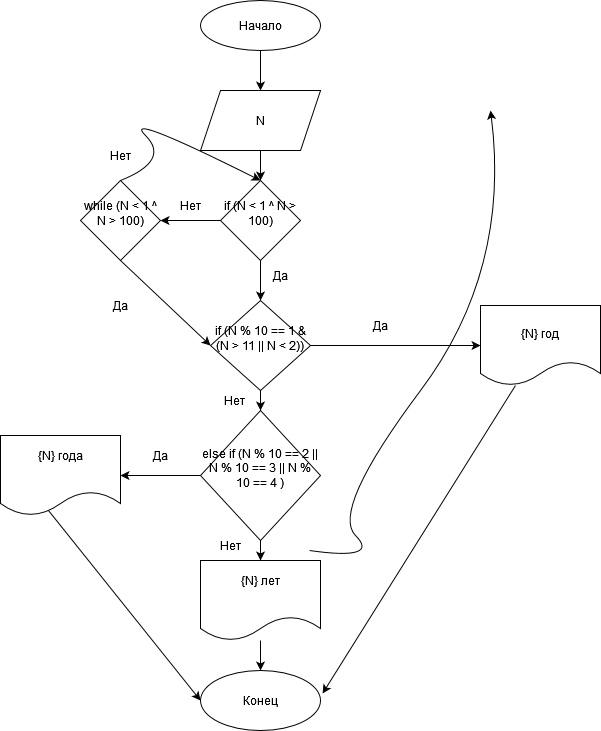

The diagram above was exported from draw.io. Its source (the exported page's mxGraphModel, read from the mxfile embedded in the PNG):
<mxGraphModel dx="1422" dy="752" grid="1" gridSize="10" guides="1" tooltips="1" connect="1" arrows="1" fold="1" page="1" pageScale="1" pageWidth="827" pageHeight="1169" math="0" shadow="0">
  <root>
    <mxCell id="0" />
    <mxCell id="1" parent="0" />
    <mxCell id="u2i3hQferGhYEp1WHfFH-153" value="" style="edgeStyle=orthogonalEdgeStyle;rounded=0;orthogonalLoop=1;jettySize=auto;html=1;" edge="1" parent="1" source="u2i3hQferGhYEp1WHfFH-1" target="u2i3hQferGhYEp1WHfFH-152">
      <mxGeometry relative="1" as="geometry" />
    </mxCell>
    <mxCell id="u2i3hQferGhYEp1WHfFH-1" value="Начало" style="ellipse;whiteSpace=wrap;html=1;" vertex="1" parent="1">
      <mxGeometry x="350" width="120" height="50" as="geometry" />
    </mxCell>
    <mxCell id="u2i3hQferGhYEp1WHfFH-62" value="Конец" style="ellipse;whiteSpace=wrap;html=1;rounded=0;" vertex="1" parent="1">
      <mxGeometry x="350" y="670" width="120" height="60" as="geometry" />
    </mxCell>
    <mxCell id="u2i3hQferGhYEp1WHfFH-103" value="" style="curved=1;endArrow=classic;html=1;rounded=0;exitX=1;exitY=0.5;exitDx=0;exitDy=0;entryX=0.5;entryY=0;entryDx=0;entryDy=0;" edge="1" parent="1" target="u2i3hQferGhYEp1WHfFH-90">
      <mxGeometry width="50" height="50" relative="1" as="geometry">
        <mxPoint x="459" y="550" as="sourcePoint" />
        <mxPoint x="640" y="110" as="targetPoint" />
        <Array as="points">
          <mxPoint x="530" y="560" />
          <mxPoint x="480" y="510" />
          <mxPoint x="660" y="270" />
        </Array>
      </mxGeometry>
    </mxCell>
    <mxCell id="u2i3hQferGhYEp1WHfFH-171" style="edgeStyle=orthogonalEdgeStyle;rounded=0;orthogonalLoop=1;jettySize=auto;html=1;entryX=0.5;entryY=0;entryDx=0;entryDy=0;" edge="1" parent="1" source="u2i3hQferGhYEp1WHfFH-152" target="u2i3hQferGhYEp1WHfFH-154">
      <mxGeometry relative="1" as="geometry" />
    </mxCell>
    <mxCell id="u2i3hQferGhYEp1WHfFH-152" value="N" style="shape=parallelogram;perimeter=parallelogramPerimeter;whiteSpace=wrap;html=1;fixedSize=1;" vertex="1" parent="1">
      <mxGeometry x="350" y="90" width="120" height="60" as="geometry" />
    </mxCell>
    <mxCell id="u2i3hQferGhYEp1WHfFH-156" value="" style="edgeStyle=orthogonalEdgeStyle;rounded=0;orthogonalLoop=1;jettySize=auto;html=1;" edge="1" parent="1" source="u2i3hQferGhYEp1WHfFH-154" target="u2i3hQferGhYEp1WHfFH-155">
      <mxGeometry relative="1" as="geometry" />
    </mxCell>
    <mxCell id="u2i3hQferGhYEp1WHfFH-166" value="" style="edgeStyle=orthogonalEdgeStyle;rounded=0;orthogonalLoop=1;jettySize=auto;html=1;entryX=0.5;entryY=0;entryDx=0;entryDy=0;" edge="1" parent="1" source="u2i3hQferGhYEp1WHfFH-154" target="u2i3hQferGhYEp1WHfFH-172">
      <mxGeometry relative="1" as="geometry">
        <mxPoint x="410" y="300" as="targetPoint" />
      </mxGeometry>
    </mxCell>
    <mxCell id="u2i3hQferGhYEp1WHfFH-154" value="&#10;&lt;span class=&quot;pl-k&quot;&gt;if&lt;/span&gt; (&lt;span class=&quot;pl-smi&quot;&gt;N&lt;/span&gt; &lt;span class=&quot;pl-k&quot;&gt;&amp;lt;&lt;/span&gt; &lt;span class=&quot;pl-c1&quot;&gt;1&lt;/span&gt; &lt;span class=&quot;pl-k&quot;&gt;^&lt;/span&gt; &lt;span class=&quot;pl-smi&quot;&gt;N&lt;/span&gt; &lt;span class=&quot;pl-k&quot;&gt;&amp;gt;&lt;/span&gt; &lt;span class=&quot;pl-c1&quot;&gt;100&lt;/span&gt;)&#10;&#10;" style="rhombus;whiteSpace=wrap;html=1;" vertex="1" parent="1">
      <mxGeometry x="370" y="180" width="80" height="80" as="geometry" />
    </mxCell>
    <mxCell id="u2i3hQferGhYEp1WHfFH-155" value="&#10;&lt;span class=&quot;pl-k&quot;&gt;while&lt;/span&gt; (&lt;span class=&quot;pl-smi&quot;&gt;N&lt;/span&gt; &lt;span class=&quot;pl-k&quot;&gt;&amp;lt;&lt;/span&gt; &lt;span class=&quot;pl-c1&quot;&gt;1&lt;/span&gt; &lt;span class=&quot;pl-k&quot;&gt;^&lt;/span&gt; &lt;span class=&quot;pl-smi&quot;&gt;N&lt;/span&gt; &lt;span class=&quot;pl-k&quot;&gt;&amp;gt;&lt;/span&gt; &lt;span class=&quot;pl-c1&quot;&gt;100&lt;/span&gt;)&#10;&#10;" style="rhombus;whiteSpace=wrap;html=1;" vertex="1" parent="1">
      <mxGeometry x="230" y="180" width="80" height="80" as="geometry" />
    </mxCell>
    <mxCell id="u2i3hQferGhYEp1WHfFH-157" value="Нет" style="text;html=1;strokeColor=none;fillColor=none;align=center;verticalAlign=middle;whiteSpace=wrap;rounded=0;" vertex="1" parent="1">
      <mxGeometry x="240" y="140" width="60" height="30" as="geometry" />
    </mxCell>
    <mxCell id="u2i3hQferGhYEp1WHfFH-158" value="Нет" style="text;html=1;strokeColor=none;fillColor=none;align=center;verticalAlign=middle;whiteSpace=wrap;rounded=0;" vertex="1" parent="1">
      <mxGeometry x="310" y="190" width="60" height="30" as="geometry" />
    </mxCell>
    <mxCell id="u2i3hQferGhYEp1WHfFH-160" value="" style="curved=1;endArrow=classic;html=1;rounded=0;exitX=0.5;exitY=0;exitDx=0;exitDy=0;entryX=0.5;entryY=0;entryDx=0;entryDy=0;" edge="1" parent="1" source="u2i3hQferGhYEp1WHfFH-155" target="u2i3hQferGhYEp1WHfFH-154">
      <mxGeometry width="50" height="50" relative="1" as="geometry">
        <mxPoint x="270" y="160" as="sourcePoint" />
        <mxPoint x="320" y="110" as="targetPoint" />
        <Array as="points">
          <mxPoint x="320" y="160" />
          <mxPoint x="270" y="110" />
        </Array>
      </mxGeometry>
    </mxCell>
    <mxCell id="u2i3hQferGhYEp1WHfFH-165" value="" style="endArrow=classic;html=1;rounded=0;entryX=0;entryY=0.5;entryDx=0;entryDy=0;exitX=0.5;exitY=1;exitDx=0;exitDy=0;" edge="1" parent="1" source="u2i3hQferGhYEp1WHfFH-155" target="u2i3hQferGhYEp1WHfFH-172">
      <mxGeometry width="50" height="50" relative="1" as="geometry">
        <mxPoint x="240" y="310" as="sourcePoint" />
        <mxPoint x="350" y="330" as="targetPoint" />
      </mxGeometry>
    </mxCell>
    <mxCell id="u2i3hQferGhYEp1WHfFH-167" value="Да" style="text;html=1;strokeColor=none;fillColor=none;align=center;verticalAlign=middle;whiteSpace=wrap;rounded=0;" vertex="1" parent="1">
      <mxGeometry x="400" y="260" width="60" height="30" as="geometry" />
    </mxCell>
    <mxCell id="u2i3hQferGhYEp1WHfFH-168" value="Да" style="text;html=1;strokeColor=none;fillColor=none;align=center;verticalAlign=middle;whiteSpace=wrap;rounded=0;" vertex="1" parent="1">
      <mxGeometry x="240" y="290" width="60" height="30" as="geometry" />
    </mxCell>
    <mxCell id="u2i3hQferGhYEp1WHfFH-176" value="" style="edgeStyle=orthogonalEdgeStyle;rounded=0;orthogonalLoop=1;jettySize=auto;html=1;" edge="1" parent="1" source="u2i3hQferGhYEp1WHfFH-172" target="u2i3hQferGhYEp1WHfFH-173">
      <mxGeometry relative="1" as="geometry" />
    </mxCell>
    <mxCell id="u2i3hQferGhYEp1WHfFH-184" value="" style="edgeStyle=orthogonalEdgeStyle;rounded=0;orthogonalLoop=1;jettySize=auto;html=1;" edge="1" parent="1" source="u2i3hQferGhYEp1WHfFH-172" target="u2i3hQferGhYEp1WHfFH-183">
      <mxGeometry relative="1" as="geometry" />
    </mxCell>
    <mxCell id="u2i3hQferGhYEp1WHfFH-172" value="&#10;&lt;span class=&quot;pl-k&quot;&gt;if&lt;/span&gt; (&lt;span class=&quot;pl-smi&quot;&gt;N&lt;/span&gt; &lt;span class=&quot;pl-k&quot;&gt;%&lt;/span&gt; &lt;span class=&quot;pl-c1&quot;&gt;10&lt;/span&gt; &lt;span class=&quot;pl-k&quot;&gt;==&lt;/span&gt; &lt;span class=&quot;pl-c1&quot;&gt;1&lt;/span&gt; &lt;span class=&quot;pl-k&quot;&gt;&amp;amp;&lt;/span&gt; (&lt;span class=&quot;pl-smi&quot;&gt;N&lt;/span&gt; &lt;span class=&quot;pl-k&quot;&gt;&amp;gt;&lt;/span&gt; &lt;span class=&quot;pl-c1&quot;&gt;11&lt;/span&gt; &lt;span class=&quot;pl-k&quot;&gt;||&lt;/span&gt; &lt;span class=&quot;pl-smi&quot;&gt;N&lt;/span&gt; &lt;span class=&quot;pl-k&quot;&gt;&amp;lt;&lt;/span&gt; &lt;span class=&quot;pl-c1&quot;&gt;2&lt;/span&gt;))&#10;&#10;" style="rhombus;whiteSpace=wrap;html=1;" vertex="1" parent="1">
      <mxGeometry x="360" y="300" width="100" height="90" as="geometry" />
    </mxCell>
    <mxCell id="u2i3hQferGhYEp1WHfFH-186" value="" style="edgeStyle=orthogonalEdgeStyle;rounded=0;orthogonalLoop=1;jettySize=auto;html=1;" edge="1" parent="1" source="u2i3hQferGhYEp1WHfFH-173" target="u2i3hQferGhYEp1WHfFH-185">
      <mxGeometry relative="1" as="geometry" />
    </mxCell>
    <mxCell id="u2i3hQferGhYEp1WHfFH-194" value="" style="edgeStyle=orthogonalEdgeStyle;rounded=0;orthogonalLoop=1;jettySize=auto;html=1;" edge="1" parent="1" source="u2i3hQferGhYEp1WHfFH-173" target="u2i3hQferGhYEp1WHfFH-179">
      <mxGeometry relative="1" as="geometry" />
    </mxCell>
    <mxCell id="u2i3hQferGhYEp1WHfFH-173" value="&#10;&lt;span class=&quot;pl-k&quot;&gt;else&lt;/span&gt; &lt;span class=&quot;pl-k&quot;&gt;if&lt;/span&gt; (&lt;span class=&quot;pl-smi&quot;&gt;N&lt;/span&gt; &lt;span class=&quot;pl-k&quot;&gt;%&lt;/span&gt; &lt;span class=&quot;pl-c1&quot;&gt;10&lt;/span&gt; &lt;span class=&quot;pl-k&quot;&gt;==&lt;/span&gt; &lt;span class=&quot;pl-c1&quot;&gt;2&lt;/span&gt; &lt;span class=&quot;pl-k&quot;&gt;||&lt;/span&gt; &lt;span class=&quot;pl-smi&quot;&gt;N&lt;/span&gt; &lt;span class=&quot;pl-k&quot;&gt;%&lt;/span&gt; &lt;span class=&quot;pl-c1&quot;&gt;10&lt;/span&gt; &lt;span class=&quot;pl-k&quot;&gt;==&lt;/span&gt; &lt;span class=&quot;pl-c1&quot;&gt;3&lt;/span&gt; &lt;span class=&quot;pl-k&quot;&gt;||&lt;/span&gt; &lt;span class=&quot;pl-smi&quot;&gt;N&lt;/span&gt; &lt;span class=&quot;pl-k&quot;&gt;%&lt;/span&gt; &lt;span class=&quot;pl-c1&quot;&gt;10&lt;/span&gt; &lt;span class=&quot;pl-k&quot;&gt;==&lt;/span&gt; &lt;span class=&quot;pl-c1&quot;&gt;4&lt;/span&gt; )&#10;&#10;" style="rhombus;whiteSpace=wrap;html=1;" vertex="1" parent="1">
      <mxGeometry x="350" y="410" width="120" height="130" as="geometry" />
    </mxCell>
    <mxCell id="u2i3hQferGhYEp1WHfFH-187" value="" style="edgeStyle=orthogonalEdgeStyle;rounded=0;orthogonalLoop=1;jettySize=auto;html=1;" edge="1" parent="1" source="u2i3hQferGhYEp1WHfFH-179" target="u2i3hQferGhYEp1WHfFH-62">
      <mxGeometry relative="1" as="geometry" />
    </mxCell>
    <mxCell id="u2i3hQferGhYEp1WHfFH-179" value="&#10;&lt;span class=&quot;pl-s&quot;&gt;{&lt;span class=&quot;pl-smi&quot;&gt;N&lt;/span&gt;} лет&lt;/span&gt;&#10;&#10;" style="shape=document;whiteSpace=wrap;html=1;boundedLbl=1;" vertex="1" parent="1">
      <mxGeometry x="350" y="560" width="120" height="80" as="geometry" />
    </mxCell>
    <mxCell id="u2i3hQferGhYEp1WHfFH-183" value="&lt;span class=&quot;pl-s&quot;&gt;{&lt;span class=&quot;pl-smi&quot;&gt;N&lt;/span&gt;} год&lt;/span&gt;" style="shape=document;whiteSpace=wrap;html=1;boundedLbl=1;" vertex="1" parent="1">
      <mxGeometry x="630" y="305" width="120" height="80" as="geometry" />
    </mxCell>
    <mxCell id="u2i3hQferGhYEp1WHfFH-185" value="&#10;&lt;span class=&quot;pl-s&quot;&gt;{&lt;span class=&quot;pl-smi&quot;&gt;N&lt;/span&gt;} года&lt;span class=&quot;pl-pds&quot;&gt;&lt;/span&gt;&lt;/span&gt;&#10;&#10;" style="shape=document;whiteSpace=wrap;html=1;boundedLbl=1;" vertex="1" parent="1">
      <mxGeometry x="150" y="435" width="120" height="80" as="geometry" />
    </mxCell>
    <mxCell id="u2i3hQferGhYEp1WHfFH-189" value="" style="endArrow=classic;html=1;rounded=0;entryX=0;entryY=0.5;entryDx=0;entryDy=0;exitX=0.4;exitY=0.938;exitDx=0;exitDy=0;exitPerimeter=0;" edge="1" parent="1" source="u2i3hQferGhYEp1WHfFH-185" target="u2i3hQferGhYEp1WHfFH-62">
      <mxGeometry width="50" height="50" relative="1" as="geometry">
        <mxPoint x="170" y="580" as="sourcePoint" />
        <mxPoint x="220" y="530" as="targetPoint" />
      </mxGeometry>
    </mxCell>
    <mxCell id="u2i3hQferGhYEp1WHfFH-190" value="" style="endArrow=classic;html=1;rounded=0;entryX=1.017;entryY=0.383;entryDx=0;entryDy=0;entryPerimeter=0;" edge="1" parent="1" source="u2i3hQferGhYEp1WHfFH-183" target="u2i3hQferGhYEp1WHfFH-62">
      <mxGeometry width="50" height="50" relative="1" as="geometry">
        <mxPoint x="610" y="700" as="sourcePoint" />
        <mxPoint x="660" y="650" as="targetPoint" />
      </mxGeometry>
    </mxCell>
    <mxCell id="u2i3hQferGhYEp1WHfFH-191" value="Нет" style="text;html=1;strokeColor=none;fillColor=none;align=center;verticalAlign=middle;whiteSpace=wrap;rounded=0;" vertex="1" parent="1">
      <mxGeometry x="350" y="530" width="60" height="30" as="geometry" />
    </mxCell>
    <mxCell id="u2i3hQferGhYEp1WHfFH-192" value="Нет" style="text;html=1;strokeColor=none;fillColor=none;align=center;verticalAlign=middle;whiteSpace=wrap;rounded=0;" vertex="1" parent="1">
      <mxGeometry x="354" y="385" width="60" height="30" as="geometry" />
    </mxCell>
    <mxCell id="u2i3hQferGhYEp1WHfFH-193" value="Да" style="text;html=1;strokeColor=none;fillColor=none;align=center;verticalAlign=middle;whiteSpace=wrap;rounded=0;" vertex="1" parent="1">
      <mxGeometry x="500" y="310" width="60" height="30" as="geometry" />
    </mxCell>
    <mxCell id="u2i3hQferGhYEp1WHfFH-196" value="Да" style="text;html=1;strokeColor=none;fillColor=none;align=center;verticalAlign=middle;whiteSpace=wrap;rounded=0;" vertex="1" parent="1">
      <mxGeometry x="280" y="440" width="60" height="30" as="geometry" />
    </mxCell>
  </root>
</mxGraphModel>